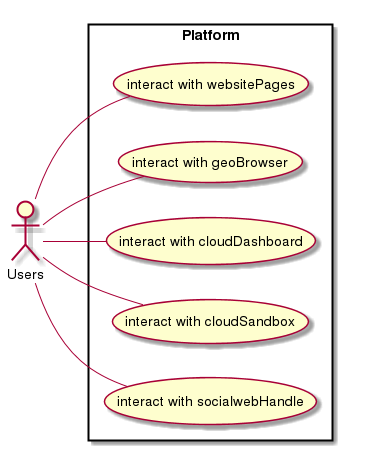

The diagram above was rendered by PlantUML. Its source (embedded in the PNG):
@startuml
left to right direction
skinparam packageStyle rect
actor Users
rectangle Platform {
  Users -- (interact with websitePages)
  Users -- (interact with geoBrowser)
  Users -- (interact with cloudDashboard)
  Users -- (interact with cloudSandbox)
  Users -- (interact with socialwebHandle)
}

@enduml